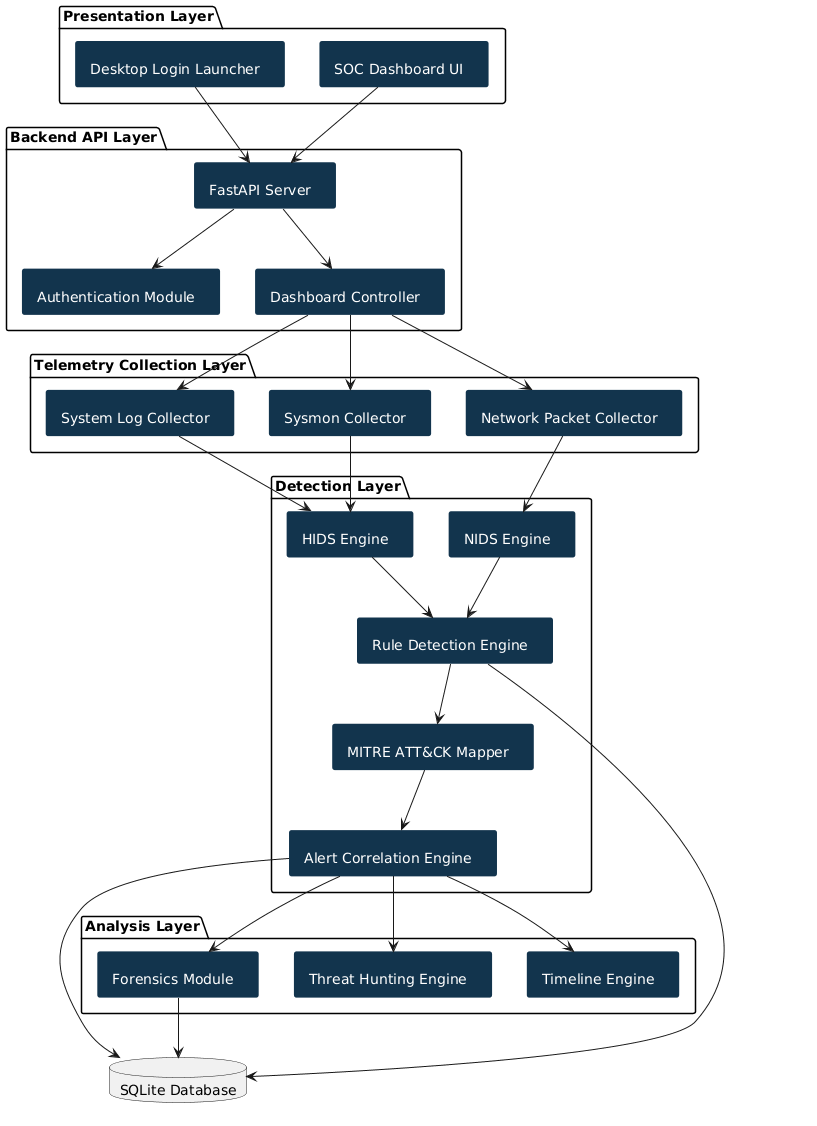

The diagram above was rendered by PlantUML. Its source (embedded in the PNG):
@startuml
top to bottom direction

skinparam componentStyle uml2
skinparam shadowing false
skinparam backgroundColor white

skinparam componentBackgroundColor #12344d
skinparam componentBorderColor #12344d
skinparam componentFontColor white

package "Presentation Layer" {

[Desktop Login Launcher] as Login
[SOC Dashboard UI] as Dashboard

}

package "Backend API Layer" {

[FastAPI Server] as API
[Authentication Module] as Auth
[Dashboard Controller] as Controller

}

package "Telemetry Collection Layer" {

[System Log Collector] as SysLogs
[Network Packet Collector] as NetLogs
[Sysmon Collector] as Sysmon

}

package "Detection Layer" {

[HIDS Engine] as HIDS
[NIDS Engine] as NIDS
[Rule Detection Engine] as Detect
[MITRE ATT&CK Mapper] as Mitre
[Alert Correlation Engine] as Correlation

}

package "Analysis Layer" {

[Threat Hunting Engine] as Hunting
[Timeline Engine] as Timeline
[Forensics Module] as Forensics

}

database "SQLite Database" as DB

Login --> API
Dashboard --> API

API --> Auth
API --> Controller

Controller --> SysLogs
Controller --> NetLogs
Controller --> Sysmon

SysLogs --> HIDS
NetLogs --> NIDS
Sysmon --> HIDS

HIDS --> Detect
NIDS --> Detect

Detect --> Mitre
Mitre --> Correlation

Correlation --> Hunting
Correlation --> Timeline
Correlation --> Forensics

Detect --> DB
Correlation --> DB
Forensics --> DB
@enduml